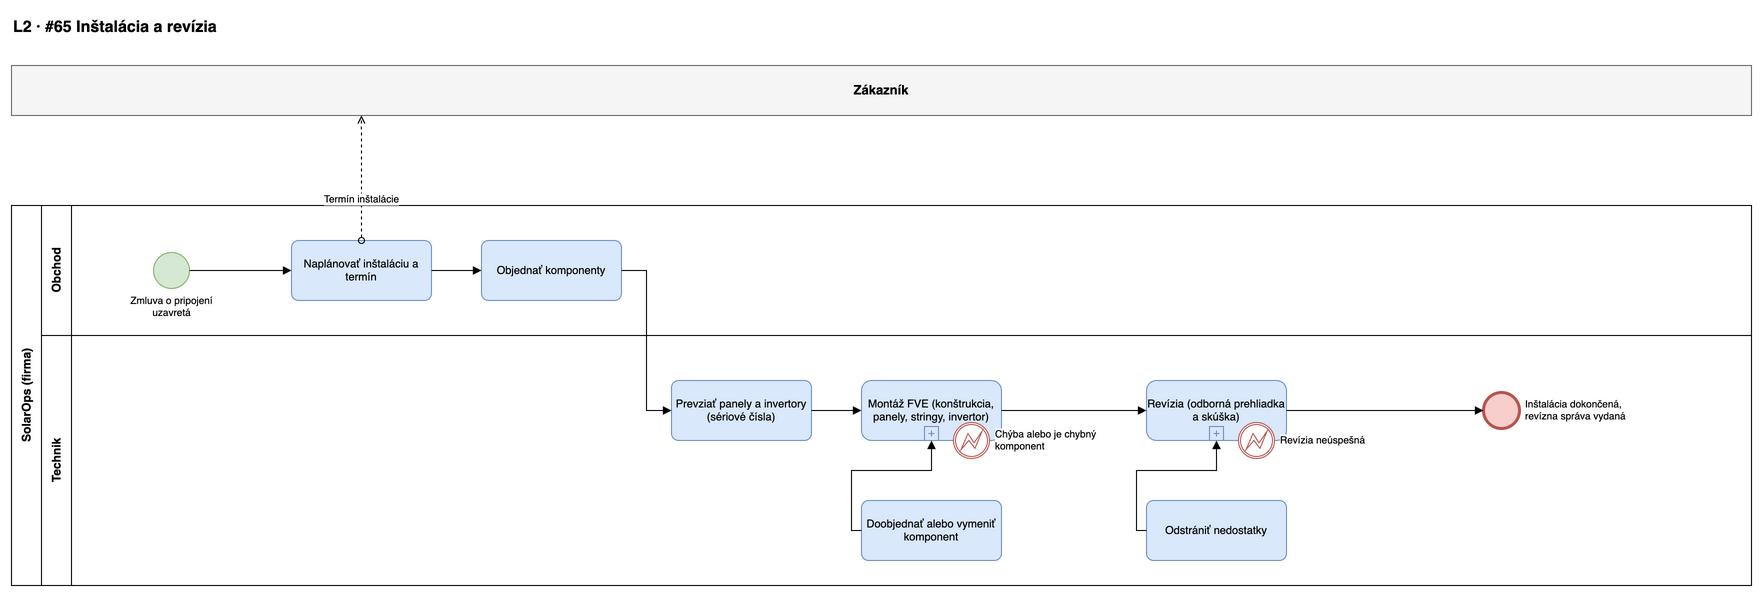

The diagram above was exported from draw.io. Its source (the exported page's mxGraphModel, read from the mxfile embedded in the PNG):
<mxGraphModel adaptiveColors="auto" grid="1" gridSize="10" guides="1" tooltips="1" connect="1" arrows="1" fold="1" page="0" math="0" shadow="0">
  <root>
    <mxCell id="0" />
    <mxCell id="1" parent="0" />
    <mxCell id="p5-title" value="L2 · #65 Inštalácia a revízia" style="text;html=1;fontSize=16;fontStyle=1;align=left;" vertex="1" parent="1">
      <mxGeometry x="40" y="15" width="900" height="30" as="geometry" />
    </mxCell>
    <mxCell id="p5-Z" value="Zákazník" style="rounded=0;whiteSpace=wrap;html=1;fillColor=#f5f5f5;strokeColor=#666666;fontStyle=1;fontSize=13;" vertex="1" parent="1">
      <mxGeometry x="40" y="70" width="1740" height="50" as="geometry" />
    </mxCell>
    <mxCell id="p5-pool" value="SolarOps (firma)" style="swimlane;horizontal=0;whiteSpace=wrap;html=1;startSize=30;fontStyle=1;fillColor=none;" vertex="1" parent="1">
      <mxGeometry x="40" y="210" width="1740" height="380" as="geometry" />
    </mxCell>
    <mxCell id="p5-lane0" value="Obchod" style="swimlane;horizontal=0;whiteSpace=wrap;html=1;startSize=30;fillColor=none;" vertex="1" parent="p5-pool">
      <mxGeometry x="30" y="0" width="1710" height="130" as="geometry" />
    </mxCell>
    <mxCell id="p5-lane1" value="Technik" style="swimlane;horizontal=0;whiteSpace=wrap;html=1;startSize=30;fillColor=none;" vertex="1" parent="p5-pool">
      <mxGeometry x="30" y="130" width="1710" height="250" as="geometry" />
    </mxCell>
    <mxCell id="p5-s" value="Zmluva o pripojení&lt;br&gt;uzavretá" style="shape=mxgraph.bpmn.shape;html=1;labelBackgroundColor=#ffffff;perimeter=ellipsePerimeter;outlineConnect=0;fontSize=10;outline=standard;symbol=general;fillColor=#d5e8d4;strokeColor=#82b366;verticalLabelPosition=bottom;verticalAlign=top;labelPosition=center;align=center;" vertex="1" parent="p5-lane0">
      <mxGeometry x="112" y="47" width="36" height="36" as="geometry" />
    </mxCell>
    <mxCell id="p5-t1" value="Naplánovať inštaláciu a termín" style="rounded=1;whiteSpace=wrap;html=1;arcSize=12;fillColor=#dae8fc;strokeColor=#6c8ebf;fontSize=11;" vertex="1" parent="p5-lane0">
      <mxGeometry x="250" y="35" width="140" height="60" as="geometry" />
    </mxCell>
    <mxCell id="p5-t2" value="Objednať komponenty" style="rounded=1;whiteSpace=wrap;html=1;arcSize=12;fillColor=#dae8fc;strokeColor=#6c8ebf;fontSize=11;" vertex="1" parent="p5-lane0">
      <mxGeometry x="440" y="35" width="140" height="60" as="geometry" />
    </mxCell>
    <mxCell id="p5-t3" value="Prevziať panely a invertory (sériové čísla)" style="rounded=1;whiteSpace=wrap;html=1;arcSize=12;fillColor=#dae8fc;strokeColor=#6c8ebf;fontSize=11;" vertex="1" parent="p5-lane1">
      <mxGeometry x="630" y="45" width="140" height="60" as="geometry" />
    </mxCell>
    <mxCell id="p5-sp1" value="Montáž FVE (konštrukcia, panely, stringy, invertor)" style="shape=mxgraph.bpmn.task;html=1;whiteSpace=wrap;rectStyle=rounded;size=10;taskMarker=abstract;isLoopSub=1;fillColor=#dae8fc;strokeColor=#6c8ebf;fontSize=11;" vertex="1" parent="p5-lane1">
      <mxGeometry x="820" y="45" width="140" height="60" as="geometry" />
    </mxCell>
    <mxCell id="p5-e1" value="Chýba alebo je chybný&lt;br&gt;komponent" style="shape=mxgraph.bpmn.shape;html=1;labelBackgroundColor=#ffffff;perimeter=ellipsePerimeter;outlineConnect=0;fontSize=10;outline=boundInt;symbol=error;fillColor=#ffffff;strokeColor=#b85450;verticalLabelPosition=middle;verticalAlign=middle;labelPosition=right;align=left;spacingLeft=4;" vertex="1" parent="p5-lane1">
      <mxGeometry x="912" y="87" width="36" height="36" as="geometry" />
    </mxCell>
    <mxCell id="p5-f1" value="Doobjednať alebo vymeniť komponent" style="rounded=1;whiteSpace=wrap;html=1;arcSize=12;fillColor=#dae8fc;strokeColor=#6c8ebf;fontSize=11;" vertex="1" parent="p5-lane1">
      <mxGeometry x="820" y="165" width="140" height="60" as="geometry" />
    </mxCell>
    <mxCell id="p5-sp2" value="Revízia (odborná prehliadka a skúška)" style="shape=mxgraph.bpmn.task;html=1;whiteSpace=wrap;rectStyle=rounded;size=10;taskMarker=abstract;isLoopSub=1;fillColor=#dae8fc;strokeColor=#6c8ebf;fontSize=11;" vertex="1" parent="p5-lane1">
      <mxGeometry x="1105" y="45" width="140" height="60" as="geometry" />
    </mxCell>
    <mxCell id="p5-e2" value="Revízia neúspešná" style="shape=mxgraph.bpmn.shape;html=1;labelBackgroundColor=#ffffff;perimeter=ellipsePerimeter;outlineConnect=0;fontSize=10;outline=boundInt;symbol=error;fillColor=#ffffff;strokeColor=#b85450;verticalLabelPosition=middle;verticalAlign=middle;labelPosition=right;align=left;spacingLeft=4;" vertex="1" parent="p5-lane1">
      <mxGeometry x="1197" y="87" width="36" height="36" as="geometry" />
    </mxCell>
    <mxCell id="p5-f2" value="Odstrániť nedostatky" style="rounded=1;whiteSpace=wrap;html=1;arcSize=12;fillColor=#dae8fc;strokeColor=#6c8ebf;fontSize=11;" vertex="1" parent="p5-lane1">
      <mxGeometry x="1105" y="165" width="140" height="60" as="geometry" />
    </mxCell>
    <mxCell id="p5-x" value="Inštalácia dokončená,&lt;br&gt;revízna správa vydaná" style="shape=mxgraph.bpmn.shape;html=1;labelBackgroundColor=#ffffff;perimeter=ellipsePerimeter;outlineConnect=0;fontSize=10;outline=end;symbol=general;fillColor=#f8cecc;strokeColor=#b85450;verticalLabelPosition=middle;verticalAlign=middle;labelPosition=right;align=left;spacingLeft=4;" vertex="1" parent="p5-lane1">
      <mxGeometry x="1442" y="57" width="36" height="36" as="geometry" />
    </mxCell>
    <mxCell id="p5-e1" value="" style="edgeStyle=orthogonalEdgeStyle;rounded=0;html=1;endArrow=block;endFill=1;fontSize=10;labelBackgroundColor=#ffffff;exitX=1;exitY=0.5;entryX=0;entryY=0.5;" edge="1" parent="1" source="p5-s" target="p5-t1">
      <mxGeometry relative="1" as="geometry" />
    </mxCell>
    <mxCell id="p5-e2" value="" style="edgeStyle=orthogonalEdgeStyle;rounded=0;html=1;endArrow=block;endFill=1;fontSize=10;labelBackgroundColor=#ffffff;exitX=1;exitY=0.5;entryX=0;entryY=0.5;" edge="1" parent="1" source="p5-t1" target="p5-t2">
      <mxGeometry relative="1" as="geometry" />
    </mxCell>
    <mxCell id="p5-e3" value="" style="edgeStyle=orthogonalEdgeStyle;rounded=0;html=1;endArrow=block;endFill=1;fontSize=10;labelBackgroundColor=#ffffff;exitX=1;exitY=0.5;entryX=0;entryY=0.5;" edge="1" parent="1" source="p5-t2" target="p5-t3">
      <mxGeometry relative="1" as="geometry" />
    </mxCell>
    <mxCell id="p5-e4" value="" style="edgeStyle=orthogonalEdgeStyle;rounded=0;html=1;endArrow=block;endFill=1;fontSize=10;labelBackgroundColor=#ffffff;exitX=1;exitY=0.5;entryX=0;entryY=0.5;" edge="1" parent="1" source="p5-t3" target="p5-sp1">
      <mxGeometry relative="1" as="geometry" />
    </mxCell>
    <mxCell id="p5-e5" value="" style="edgeStyle=orthogonalEdgeStyle;rounded=0;html=1;endArrow=block;endFill=1;fontSize=10;labelBackgroundColor=#ffffff;exitX=1;exitY=0.5;entryX=0;entryY=0.5;" edge="1" parent="1" source="p5-sp1" target="p5-sp2">
      <mxGeometry relative="1" as="geometry" />
    </mxCell>
    <mxCell id="p5-e6" value="" style="edgeStyle=orthogonalEdgeStyle;rounded=0;html=1;endArrow=block;endFill=1;fontSize=10;labelBackgroundColor=#ffffff;exitX=1;exitY=0.5;entryX=0;entryY=0.5;" edge="1" parent="1" source="p5-sp2" target="p5-x">
      <mxGeometry relative="1" as="geometry" />
    </mxCell>
    <mxCell id="p5-e7" value="" style="edgeStyle=orthogonalEdgeStyle;rounded=0;html=1;endArrow=block;endFill=1;fontSize=10;labelBackgroundColor=#ffffff;exitX=0.5;exitY=1;entryX=0.5;entryY=0;" edge="1" parent="1" source="p5-e1" target="p5-f1">
      <mxGeometry relative="1" as="geometry" />
    </mxCell>
    <mxCell id="p5-e8" value="" style="edgeStyle=orthogonalEdgeStyle;rounded=0;html=1;endArrow=block;endFill=1;fontSize=10;labelBackgroundColor=#ffffff;exitX=0;exitY=0.5;entryX=0.5;entryY=1;" edge="1" parent="1" source="p5-f1" target="p5-sp1">
      <mxGeometry relative="1" as="geometry" />
    </mxCell>
    <mxCell id="p5-e9" value="" style="edgeStyle=orthogonalEdgeStyle;rounded=0;html=1;endArrow=block;endFill=1;fontSize=10;labelBackgroundColor=#ffffff;exitX=0.5;exitY=1;entryX=0.5;entryY=0;" edge="1" parent="1" source="p5-e2" target="p5-f2">
      <mxGeometry relative="1" as="geometry" />
    </mxCell>
    <mxCell id="p5-e10" value="" style="edgeStyle=orthogonalEdgeStyle;rounded=0;html=1;endArrow=block;endFill=1;fontSize=10;labelBackgroundColor=#ffffff;exitX=0;exitY=0.5;entryX=0.5;entryY=1;" edge="1" parent="1" source="p5-f2" target="p5-sp2">
      <mxGeometry relative="1" as="geometry" />
    </mxCell>
    <mxCell id="p5-e11" value="Termín inštalácie" style="edgeStyle=orthogonalEdgeStyle;rounded=0;html=1;dashed=1;endArrow=open;endFill=0;startArrow=oval;startFill=0;fontSize=10;labelBackgroundColor=#ffffff;exitX=0.5;exitY=0;entryX=0.2011;entryY=1;" edge="1" parent="1" source="p5-t1" target="p5-Z">
      <mxGeometry x="-0.35" relative="1" as="geometry" />
    </mxCell>
  </root>
</mxGraphModel>